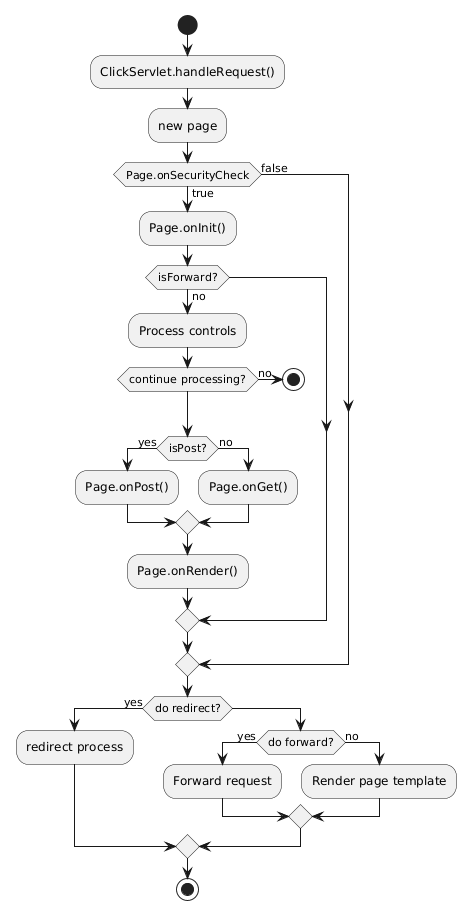

The diagram above was rendered by PlantUML. Its source (embedded in the PNG):
@startuml
start
:ClickServlet.handleRequest();
:new page;
if (Page.onSecurityCheck) then (true)
  :Page.onInit();
  if (isForward?) then (no)
	:Process controls;
	if (continue processing?) then (no)
	  stop
	endif
	
	if (isPost?) then (yes)
	  :Page.onPost();
	else (no)
	  :Page.onGet();
	endif
	:Page.onRender();
  endif
else (false)
endif

if (do redirect?) then (yes)
  :redirect process;
else
  if (do forward?) then (yes)
	:Forward request;
  else (no)
	:Render page template;
  endif
endif

stop
@enduml